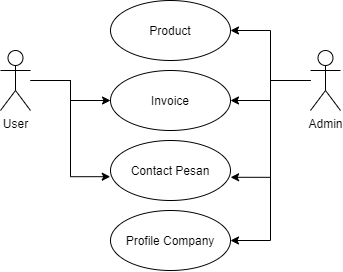

The diagram above was exported from draw.io. Its source (the exported page's mxGraphModel, read from the mxfile embedded in the PNG):
<mxGraphModel dx="706" dy="436" grid="1" gridSize="10" guides="1" tooltips="1" connect="1" arrows="1" fold="1" page="1" pageScale="1" pageWidth="850" pageHeight="1100" math="0" shadow="0">
  <root>
    <mxCell id="0" />
    <mxCell id="1" parent="0" />
    <mxCell id="PhXh_NhkCU9btZtQI9sK-8" style="edgeStyle=orthogonalEdgeStyle;rounded=0;orthogonalLoop=1;jettySize=auto;html=1;entryX=1;entryY=0.5;entryDx=0;entryDy=0;" edge="1" parent="1" source="PhXh_NhkCU9btZtQI9sK-1" target="PhXh_NhkCU9btZtQI9sK-7">
      <mxGeometry relative="1" as="geometry" />
    </mxCell>
    <mxCell id="PhXh_NhkCU9btZtQI9sK-10" style="edgeStyle=orthogonalEdgeStyle;rounded=0;orthogonalLoop=1;jettySize=auto;html=1;entryX=1;entryY=0.5;entryDx=0;entryDy=0;" edge="1" parent="1" source="PhXh_NhkCU9btZtQI9sK-1" target="PhXh_NhkCU9btZtQI9sK-9">
      <mxGeometry relative="1" as="geometry" />
    </mxCell>
    <mxCell id="PhXh_NhkCU9btZtQI9sK-14" style="edgeStyle=orthogonalEdgeStyle;rounded=0;orthogonalLoop=1;jettySize=auto;html=1;entryX=1.001;entryY=0.613;entryDx=0;entryDy=0;entryPerimeter=0;" edge="1" parent="1" source="PhXh_NhkCU9btZtQI9sK-1" target="PhXh_NhkCU9btZtQI9sK-11">
      <mxGeometry relative="1" as="geometry" />
    </mxCell>
    <mxCell id="PhXh_NhkCU9btZtQI9sK-16" style="edgeStyle=orthogonalEdgeStyle;rounded=0;orthogonalLoop=1;jettySize=auto;html=1;entryX=1;entryY=0.5;entryDx=0;entryDy=0;" edge="1" parent="1" source="PhXh_NhkCU9btZtQI9sK-1" target="PhXh_NhkCU9btZtQI9sK-15">
      <mxGeometry relative="1" as="geometry" />
    </mxCell>
    <mxCell id="PhXh_NhkCU9btZtQI9sK-1" value="Admin" style="shape=umlActor;verticalLabelPosition=bottom;verticalAlign=top;html=1;outlineConnect=0;" vertex="1" parent="1">
      <mxGeometry x="580" y="180" width="30" height="60" as="geometry" />
    </mxCell>
    <mxCell id="PhXh_NhkCU9btZtQI9sK-12" style="edgeStyle=orthogonalEdgeStyle;rounded=0;orthogonalLoop=1;jettySize=auto;html=1;entryX=0;entryY=0.5;entryDx=0;entryDy=0;" edge="1" parent="1" source="PhXh_NhkCU9btZtQI9sK-4" target="PhXh_NhkCU9btZtQI9sK-9">
      <mxGeometry relative="1" as="geometry" />
    </mxCell>
    <mxCell id="PhXh_NhkCU9btZtQI9sK-13" style="edgeStyle=orthogonalEdgeStyle;rounded=0;orthogonalLoop=1;jettySize=auto;html=1;entryX=-0.002;entryY=0.603;entryDx=0;entryDy=0;entryPerimeter=0;" edge="1" parent="1" source="PhXh_NhkCU9btZtQI9sK-4" target="PhXh_NhkCU9btZtQI9sK-11">
      <mxGeometry relative="1" as="geometry" />
    </mxCell>
    <mxCell id="PhXh_NhkCU9btZtQI9sK-4" value="User" style="shape=umlActor;verticalLabelPosition=bottom;verticalAlign=top;html=1;outlineConnect=0;" vertex="1" parent="1">
      <mxGeometry x="270" y="180" width="30" height="60" as="geometry" />
    </mxCell>
    <mxCell id="PhXh_NhkCU9btZtQI9sK-7" value="Product" style="ellipse;whiteSpace=wrap;html=1;" vertex="1" parent="1">
      <mxGeometry x="380" y="130" width="120" height="60" as="geometry" />
    </mxCell>
    <mxCell id="PhXh_NhkCU9btZtQI9sK-9" value="Invoice" style="ellipse;whiteSpace=wrap;html=1;" vertex="1" parent="1">
      <mxGeometry x="380" y="200" width="120" height="60" as="geometry" />
    </mxCell>
    <mxCell id="PhXh_NhkCU9btZtQI9sK-11" value="Contact Pesan" style="ellipse;whiteSpace=wrap;html=1;" vertex="1" parent="1">
      <mxGeometry x="380" y="270" width="120" height="60" as="geometry" />
    </mxCell>
    <mxCell id="PhXh_NhkCU9btZtQI9sK-15" value="Profile Company" style="ellipse;whiteSpace=wrap;html=1;" vertex="1" parent="1">
      <mxGeometry x="380" y="340" width="120" height="60" as="geometry" />
    </mxCell>
  </root>
</mxGraphModel>